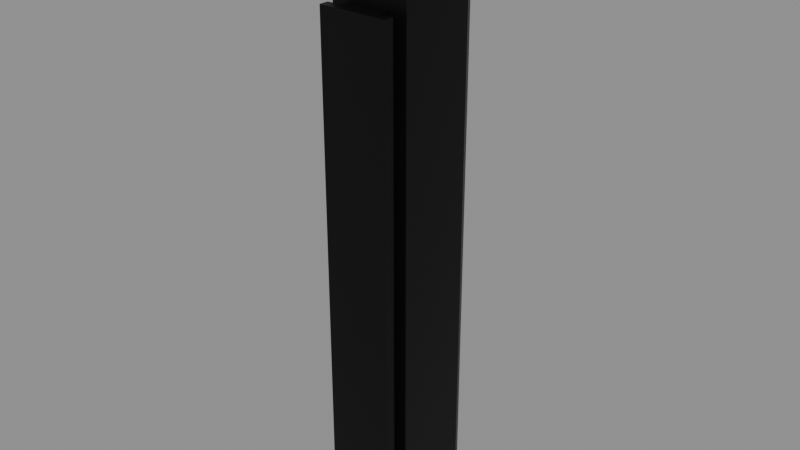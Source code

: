# Source: mag.blend  (saved by Blender 5.2.45; exported with 4.5.12 LTS)
import bpy
from mathutils import Matrix  # noqa: F401  (used for matrix-valued properties, if any)

bpy.ops.wm.read_factory_settings(use_empty=True)
scene = bpy.context.scene
scene.name = 'Scene'

# ---- collections
col_thompson_m1_mag = bpy.data.collections.new('thompson-m1-mag'); scene.collection.children.link(col_thompson_m1_mag)

# ---- materials (node trees are filled in below, after node groups)
mat_blackmetalparts = bpy.data.materials.new('BlackMetalParts')
mat_blackmetalparts.use_backface_culling_lightprobe_volume = False
mat_blackmetalparts.diffuse_color = (0.1065, 0.1065, 0.1065, 1.0)
mat_blackmetalparts.metallic = 0.8263
mat_wood_parts = bpy.data.materials.new('Wood Parts')
mat_wood_parts.use_backface_culling_lightprobe_volume = False
mat_wood_parts.diffuse_color = (0.8, 0.2347, 0.1283, 1.0)

# ---- material node trees
mat_blackmetalparts.use_nodes = True; mat_blackmetalparts.node_tree.nodes.clear()
_N = mat_blackmetalparts.node_tree.nodes; _L = mat_blackmetalparts.node_tree.links
n0 = _N.new('ShaderNodeBsdfPrincipled'); n0.name = 'Principled BSDF'; n0.location = (10, 300)
n0.distribution = 'GGX'
n0.subsurface_method = 'RANDOM_WALK_SKIN'
n0.inputs[0].default_value = (0.02363, 0.02363, 0.02363, 1.0)
n0.inputs[1].default_value = 0.95
n0.inputs[3].default_value = 1.45
n0.inputs[27].default_value = (0.0, 0.0, 0.0, 1.0)
n0.inputs[28].default_value = 1.0
n1 = _N.new('ShaderNodeOutputMaterial'); n1.name = 'Material Output'; n1.location = (300, 300)
_L.new(n0.outputs[0], n1.inputs[0])
n1.is_active_output = True
mat_wood_parts.use_nodes = True; mat_wood_parts.node_tree.nodes.clear()
_N = mat_wood_parts.node_tree.nodes; _L = mat_wood_parts.node_tree.links
n0 = _N.new('ShaderNodeBsdfPrincipled'); n0.name = 'Principled BSDF'; n0.location = (10, 300)
n0.distribution = 'GGX'
n0.subsurface_method = 'RANDOM_WALK_SKIN'
n0.inputs[0].default_value = (0.1067, 0.02031, 0.004377, 1.0)
n0.inputs[2].default_value = 0.6
n0.inputs[3].default_value = 1.45
n0.inputs[13].default_value = 0.2
n0.inputs[27].default_value = (0.0, 0.0, 0.0, 1.0)
n0.inputs[28].default_value = 1.0
n1 = _N.new('ShaderNodeOutputMaterial'); n1.name = 'Material Output'; n1.location = (300, 300)
_L.new(n0.outputs[0], n1.inputs[0])
n1.is_active_output = True

# ---- meshes
me_thompson_m1_mag = bpy.data.meshes.new('thompson-m1-mag')
me_thompson_m1_mag.from_pydata([(0.006525, -0.008026, -0.09505), (0.006525, -0.008026, 0.06804), (-0.006525, -0.008026, -0.09505), (-0.006525, -0.008026, 0.06804), (-0.006525, -0.01601, -0.09505), (0.006525, -0.01601, -0.09505), (0.006525, -0.01601, 0.06804), (-0.006525, -0.01601, 0.06804), (-0.01116, -0.01601, -0.09505), (0.01116, -0.01601, -0.09505), (0.01116, -0.01601, 0.06804), (-0.01116, -0.01601, 0.06804), (-0.01116, -0.01909, -0.09505), (0.01116, -0.01909, -0.09505), (0.01116, -0.01909, 0.06804), (-0.01116, -0.01909, 0.06804), (-0.01263, -0.01258, -0.09709), (0.01263, -0.01258, -0.09709), (0.01066, -0.009329, 0.09709), (-0.01066, -0.009329, 0.09709), (0.009107, 0.01909, -0.09709), (0.01263, 0.01327, -0.09709), (0.01066, 0.01192, 0.09709), (0.008292, 0.01584, 0.09709), (-0.01263, 0.01327, -0.09709), (-0.009107, 0.01909, -0.09709), (-0.008292, 0.01584, 0.09709), (-0.01066, 0.01192, 0.09709), (0.01263, -0.01258, 0.09709), (-0.01263, -0.01258, 0.09709), (-0.01263, 0.01327, 0.09709), (-0.009107, 0.01909, 0.09709), (0.009107, 0.01909, 0.09709), (0.01263, 0.01327, 0.09709), (-0.01066, 0.01192, -0.0927), (0.01066, 0.01192, -0.0927), (0.01066, -0.009329, -0.0927), (-0.01066, -0.009329, -0.0927), (-0.008292, 0.01584, -0.0927), (0.008292, 0.01584, -0.0927), (0.01263, -0.01258, 0.09337), (-0.01263, -0.01258, 0.09337), (-0.009107, 0.01909, 0.09337), (0.009107, 0.01909, 0.09337), (0.01066, -0.009329, 0.09337), (-0.01066, -0.009329, 0.09337), (-0.008292, 0.01584, 0.09337), (0.008292, 0.01584, 0.09337), (-0.01263, 0.01327, 0.09337), (0.01263, 0.01327, 0.09337)], [], [(1, 3, 7, 6), (2, 0, 5, 4), (3, 2, 4, 7), (0, 1, 6, 5), (11, 8, 12, 15), (7, 4, 8, 11), (5, 6, 10, 9), (9, 10, 14, 13), (7, 11, 15), (5, 9, 13), (4, 5, 13, 12), (10, 6, 14), (8, 4, 12), (6, 7, 15, 14), (13, 14, 15, 12), (49, 33, 28, 40), (22, 47, 39, 35), (41, 29, 30, 48), (40, 41, 16, 17), (42, 25, 24, 48), (49, 21, 20, 43), (24, 25, 20, 21), (44, 22, 35, 36), (16, 24, 21, 17), (19, 29, 41, 45), (27, 26, 31, 30), (23, 22, 33, 32), (31, 26, 46, 42), (22, 18, 28, 33), (19, 27, 30, 29), (34, 37, 36, 35), (38, 34, 35, 39), (27, 45, 37, 34), (46, 27, 34, 38), (16, 41, 48, 24), (25, 42, 43, 20), (21, 49, 40, 17), (44, 45, 41, 40), (46, 47, 43, 42), (23, 32, 43, 47), (28, 18, 44, 40), (44, 36, 37, 45), (46, 38, 39, 47), (26, 27, 46), (27, 19, 45), (22, 23, 47), (18, 22, 44), (31, 42, 48, 30), (33, 49, 43, 32)])
_uv = me_thompson_m1_mag.uv_layers.new(name='UVMap')
_uv.uv.foreach_set('vector', [0.6224, 0.06042, 0.6224, 0.1896, 0.6224, 0.1896, 0.6224, 0.06042, 0.3776, 0.1896, 0.3776, 0.06042, 0.3776, 0.06042, 0.3776, 0.1896, 0.5876, 0.2173, 0.3776, 0.2173, 0.3776, 0.2173, 0.5876, 0.2173, 0.3776, 0.0327, 0.5876, 0.0327, 0.5876, 0.0327, 0.3776, 0.0327, 0.5876, 0.2173, 0.3776, 0.2173, 0.3776, 0.2173, 0.5876, 0.2173, 0.5876, 0.2173, 0.3776, 0.2173, 0.3776, 0.2173, 0.5876, 0.2173, 0.3776, 0.0327, 0.5876, 0.0327, 0.5876, 0.0327, 0.3776, 0.0327, 0.3776, 0.0327, 0.5876, 0.0327, 0.5876, 0.0327, 0.3776, 0.0327, 0.6224, 0.1896, 0.6224, 0.2354, 0.6224, 0.2354, 0.3776, 0.06042, 0.3776, 0.01456, 0.3776, 0.01456, 0.3776, 0.1896, 0.3776, 0.06042, 0.3776, 0.01456, 0.3776, 0.2354, 0.6224, 0.01456, 0.6224, 0.06042, 0.6224, 0.01456, 0.3776, 0.2354, 0.3776, 0.1896, 0.3776, 0.2354, 0.6224, 0.06042, 0.6224, 0.1896, 0.6224, 0.2354, 0.6224, 0.01456, 0.3776, 0.01456, 0.5876, 0.01456, 0.5876, 0.2354, 0.3776, 0.2354, 0.6202, 0.7849, 0.625, 0.7849, 0.625, 0.9397, 0.6202, 0.9397, 0.6679, 0.7305, 0.6445, 0.7071, 0.6445, 0.7071, 0.6679, 0.7305, 0.6202, 0.3103, 0.625, 0.3103, 0.625, 0.4651, 0.6202, 0.4651, 0.8026, 0.75, 0.8026, 0.5, 0.1853, 0.5, 0.1853, 0.75, 0.6202, 0.5349, 0.375, 0.5349, 0.375, 0.4651, 0.6202, 0.4651, 0.6202, 0.7849, 0.375, 0.7849, 0.375, 0.7151, 0.6202, 0.7151, 0.3401, 0.5, 0.375, 0.5349, 0.375, 0.7151, 0.3401, 0.75, 0.7952, 0.7305, 0.6679, 0.7305, 0.6679, 0.7305, 0.7952, 0.7305, 0.1853, 0.5, 0.3401, 0.5, 0.3401, 0.75, 0.1853, 0.75, 0.7952, 0.5195, 0.8147, 0.5, 0.8147, 0.5, 0.7952, 0.5195, 0.6679, 0.5195, 0.6445, 0.5429, 0.625, 0.5349, 0.6599, 0.5, 0.6445, 0.7071, 0.6679, 0.7305, 0.6599, 0.75, 0.625, 0.7151, 0.625, 0.5349, 0.6445, 0.5429, 0.6445, 0.5429, 0.625, 0.5349, 0.6679, 0.7305, 0.7952, 0.7305, 0.8147, 0.75, 0.6599, 0.75, 0.7952, 0.5195, 0.6679, 0.5195, 0.6599, 0.5, 0.8147, 0.5, 0.6679, 0.5195, 0.7952, 0.5195, 0.7952, 0.7305, 0.6679, 0.7305, 0.6445, 0.5429, 0.6679, 0.5195, 0.6679, 0.7305, 0.6445, 0.7071, 0.6679, 0.5195, 0.7952, 0.5195, 0.7952, 0.5195, 0.6679, 0.5195, 0.6445, 0.5429, 0.6679, 0.5195, 0.6679, 0.5195, 0.6445, 0.5429, 0.375, 0.3103, 0.6202, 0.3103, 0.6202, 0.4651, 0.375, 0.4651, 0.375, 0.5349, 0.6202, 0.5349, 0.6202, 0.7151, 0.375, 0.7151, 0.375, 0.7849, 0.6202, 0.7849, 0.6202, 0.9397, 0.375, 0.9397, 0.7952, 0.7305, 0.7952, 0.5195, 0.8147, 0.5, 0.8147, 0.75, 0.6445, 0.5429, 0.6445, 0.7071, 0.625, 0.7151, 0.625, 0.5349, 0.6445, 0.7071, 0.625, 0.7151, 0.625, 0.7151, 0.6445, 0.7071, 0.8147, 0.75, 0.7952, 0.7305, 0.7952, 0.7305, 0.8147, 0.75, 0.7952, 0.7305, 0.7952, 0.7305, 0.7952, 0.5195, 0.7952, 0.5195, 0.6445, 0.5429, 0.6445, 0.5429, 0.6445, 0.7071, 0.6445, 0.7071, 0.6445, 0.5429, 0.6679, 0.5195, 0.6445, 0.5429, 0.6679, 0.5195, 0.7952, 0.5195, 0.7952, 0.5195, 0.6679, 0.7305, 0.6445, 0.7071, 0.6445, 0.7071, 0.7952, 0.7305, 0.6679, 0.7305, 0.7952, 0.7305, 0.625, 0.5349, 0.6202, 0.5349, 0.6202, 0.4651, 0.625, 0.4651, 0.625, 0.7849, 0.6202, 0.7849, 0.6202, 0.7151, 0.625, 0.7151])
me_thompson_m1_mag.materials.append(mat_blackmetalparts)
me_thompson_m1_mag.materials.append(mat_wood_parts)
me_thompson_m1_mag.use_remesh_fix_poles = True
me_thompson_m1_mag.use_remesh_preserve_attributes = False
me_thompson_m1_mag.update()

# ---- objects
ob_thompson_m1_mag = bpy.data.objects.new('thompson-m1-mag', me_thompson_m1_mag)

# ---- transforms, parenting, visibility, modifiers, constraints
ob_thompson_m1_mag.location = (0.0, 0.0, 0.0)

# ---- collection membership
col_thompson_m1_mag.objects.link(ob_thompson_m1_mag)

# ---- scene / render settings (as saved in the file)
scene.frame_start = 1; scene.frame_end = 250; scene.frame_set(1)
scene.render.engine = 'BLENDER_EEVEE_NEXT'
scene.render.bake_bias = 0.0
scene.render.bake_samples = 0
scene.render.compositor_device = 'GPU'
scene.eevee.use_volume_custom_range = False
scene.eevee.fast_gi_thickness_near = 0.1
scene.eevee.fast_gi_thickness_far = 0.0
scene.eevee.ray_tracing_options.screen_trace_thickness = 0.1
bpy.context.view_layer.update()

# ---- added for rendering (the .blend has no active camera and no usable light): camera, sun + grey world if the file has none
cam_auto = bpy.data.cameras.new('AutoCamera')
cam_auto.lens = 50.0
cam_auto.sensor_width = 36.0
cam_auto.clip_end = 1000.0
ob_auto_camera = bpy.data.objects.new('AutoCamera', cam_auto)
scene.collection.objects.link(ob_auto_camera)
ob_auto_camera.location = (0.185045, -0.222054, 0.148036)
ob_auto_camera.rotation_euler = (1.09748, -7.21219e-08, 0.694738)
scene.camera = ob_auto_camera
light_auto_sun = bpy.data.lights.new('AutoSun', 'SUN')
light_auto_sun.energy = 3.0
light_auto_sun.angle = 0.0523599
ob_auto_sun = bpy.data.objects.new('AutoSun', light_auto_sun)
scene.collection.objects.link(ob_auto_sun)
ob_auto_sun.rotation_euler = (0.872665, 0.174533, 0.523599)
if scene.world is None:
    world_auto = bpy.data.worlds.new('AutoWorld')
    world_auto.color = (0.3, 0.3, 0.3)
    scene.world = world_auto
bpy.context.view_layer.update()
